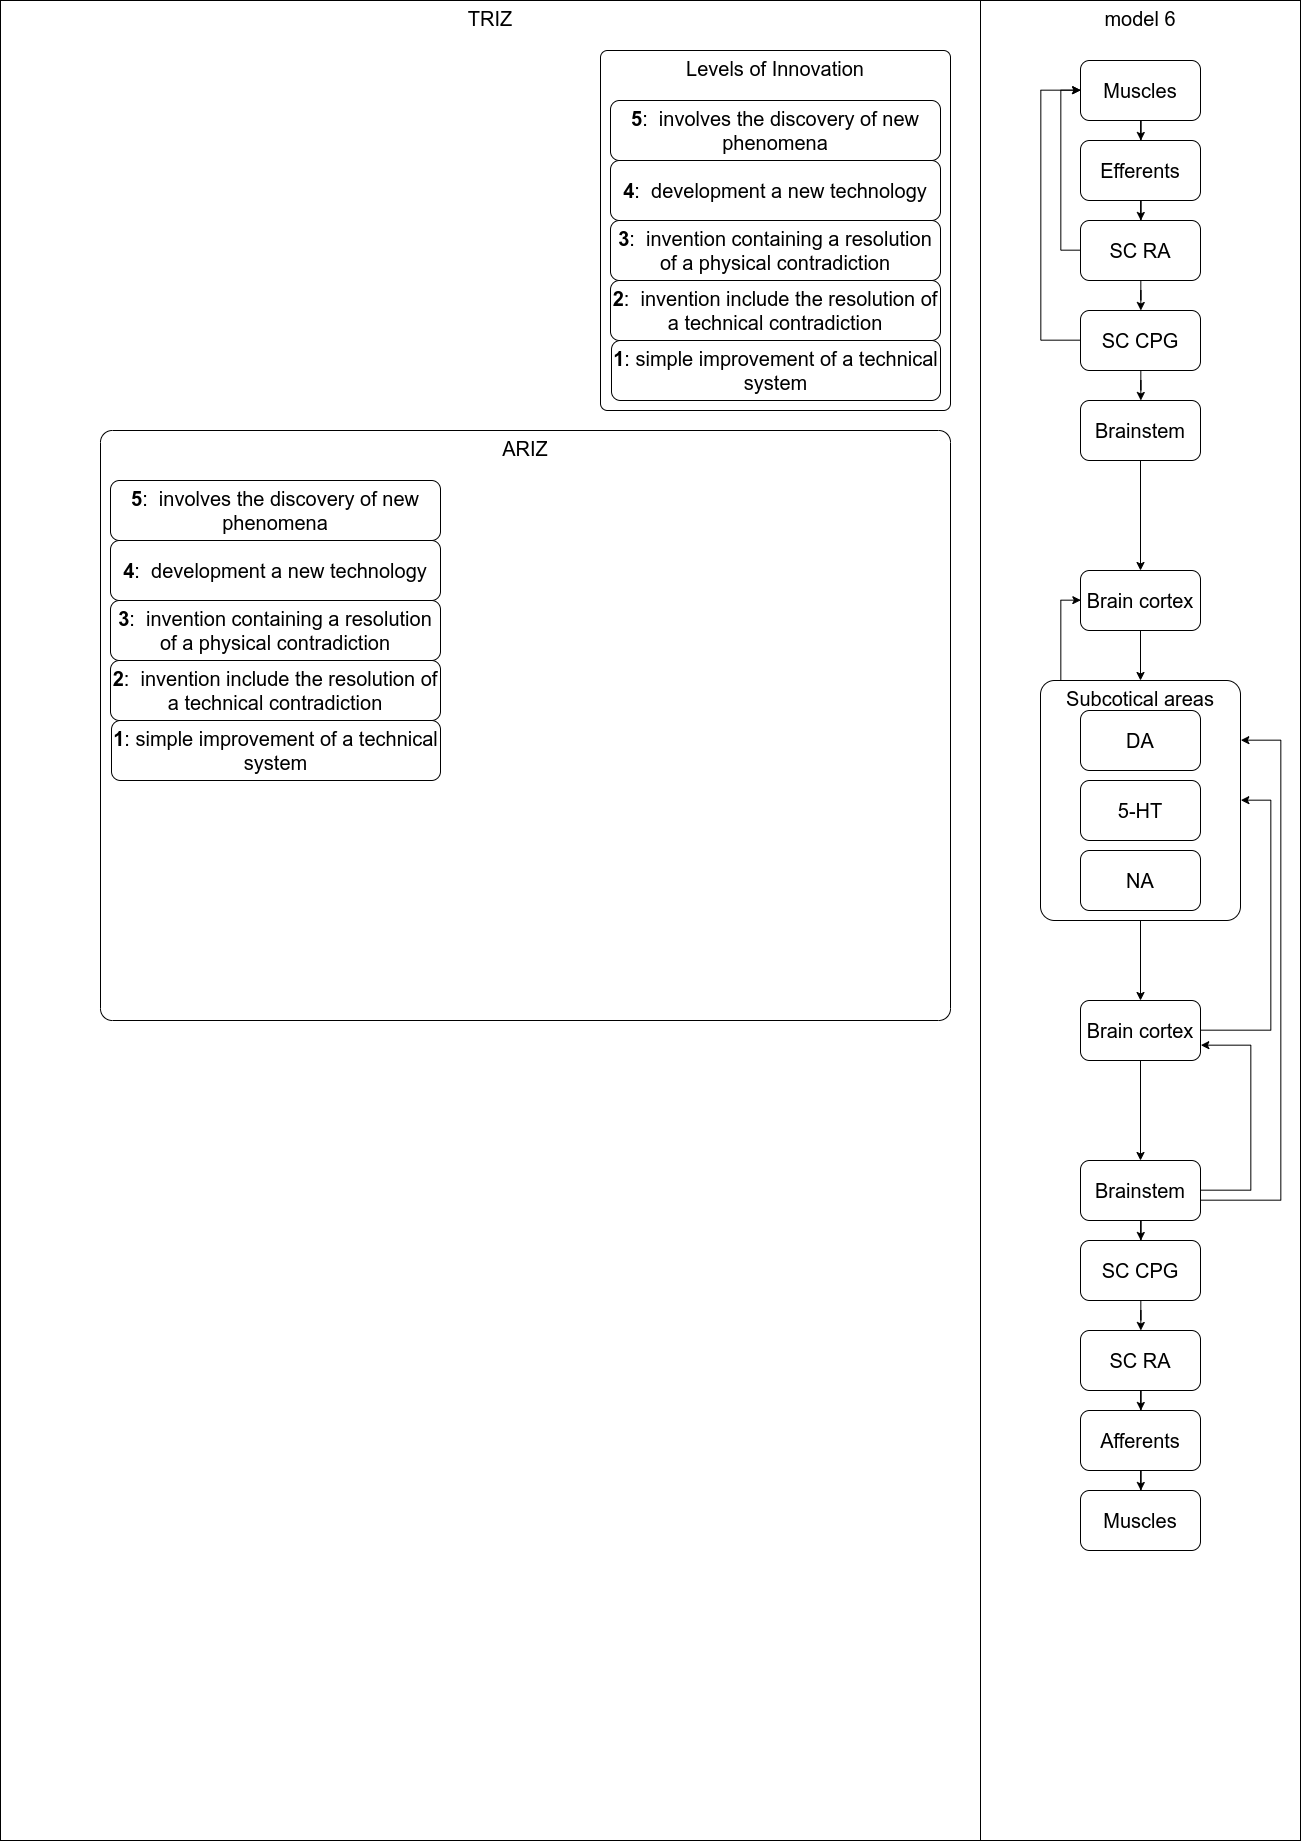

The diagram above was exported from draw.io. Its source (the exported page's mxGraphModel, read from the mxfile embedded in the PNG):
<mxGraphModel dx="2373" dy="1427" grid="1" gridSize="10" guides="1" tooltips="1" connect="1" arrows="1" fold="1" page="1" pageScale="1" pageWidth="850" pageHeight="1100" math="0" shadow="0">
  <root>
    <mxCell id="0" />
    <mxCell id="1" value="swim_lines" style="locked=1;" parent="0" />
    <mxCell id="01EgkQk6qwvhUiwrgR2c-4" value="model 6" style="rounded=0;whiteSpace=wrap;html=1;fontSize=20;verticalAlign=top;" parent="1" vertex="1">
      <mxGeometry x="240" y="40" width="320" height="1840" as="geometry" />
    </mxCell>
    <mxCell id="01EgkQk6qwvhUiwrgR2c-5" value="TRIZ" style="rounded=0;whiteSpace=wrap;html=1;fontSize=20;verticalAlign=top;" parent="1" vertex="1">
      <mxGeometry x="-740" y="40" width="980" height="1840" as="geometry" />
    </mxCell>
    <mxCell id="01EgkQk6qwvhUiwrgR2c-3" value="layers" parent="0" />
    <mxCell id="9V5B349urPTnMn-zVgTP-2" value="Levels of Innovation" style="rounded=1;whiteSpace=wrap;html=1;fontSize=20;arcSize=2;verticalAlign=top;" vertex="1" parent="01EgkQk6qwvhUiwrgR2c-3">
      <mxGeometry x="-140" y="90" width="350" height="360" as="geometry" />
    </mxCell>
    <mxCell id="jEMhdlaXbXH7S1izujuc-3" value="" style="edgeStyle=orthogonalEdgeStyle;rounded=0;orthogonalLoop=1;jettySize=auto;html=1;fontSize=20;" parent="01EgkQk6qwvhUiwrgR2c-3" source="jEMhdlaXbXH7S1izujuc-1" target="jEMhdlaXbXH7S1izujuc-2" edge="1">
      <mxGeometry relative="1" as="geometry" />
    </mxCell>
    <mxCell id="jEMhdlaXbXH7S1izujuc-1" value="Muscles" style="rounded=1;whiteSpace=wrap;html=1;fontSize=20;" parent="01EgkQk6qwvhUiwrgR2c-3" vertex="1">
      <mxGeometry x="340" y="100" width="120" height="60" as="geometry" />
    </mxCell>
    <mxCell id="jEMhdlaXbXH7S1izujuc-5" value="" style="edgeStyle=orthogonalEdgeStyle;rounded=0;orthogonalLoop=1;jettySize=auto;html=1;fontSize=20;" parent="01EgkQk6qwvhUiwrgR2c-3" source="jEMhdlaXbXH7S1izujuc-2" target="jEMhdlaXbXH7S1izujuc-4" edge="1">
      <mxGeometry relative="1" as="geometry" />
    </mxCell>
    <mxCell id="jEMhdlaXbXH7S1izujuc-2" value="Efferents" style="rounded=1;whiteSpace=wrap;html=1;fontSize=20;" parent="01EgkQk6qwvhUiwrgR2c-3" vertex="1">
      <mxGeometry x="340" y="180" width="120" height="60" as="geometry" />
    </mxCell>
    <mxCell id="jEMhdlaXbXH7S1izujuc-7" value="" style="edgeStyle=orthogonalEdgeStyle;rounded=0;orthogonalLoop=1;jettySize=auto;html=1;fontSize=20;" parent="01EgkQk6qwvhUiwrgR2c-3" source="jEMhdlaXbXH7S1izujuc-4" target="jEMhdlaXbXH7S1izujuc-6" edge="1">
      <mxGeometry relative="1" as="geometry" />
    </mxCell>
    <mxCell id="jEMhdlaXbXH7S1izujuc-20" style="edgeStyle=orthogonalEdgeStyle;rounded=0;orthogonalLoop=1;jettySize=auto;html=1;entryX=0;entryY=0.5;entryDx=0;entryDy=0;fontSize=20;" parent="01EgkQk6qwvhUiwrgR2c-3" source="jEMhdlaXbXH7S1izujuc-4" target="jEMhdlaXbXH7S1izujuc-1" edge="1">
      <mxGeometry relative="1" as="geometry">
        <Array as="points">
          <mxPoint x="320" y="290" />
          <mxPoint x="320" y="130" />
        </Array>
      </mxGeometry>
    </mxCell>
    <mxCell id="jEMhdlaXbXH7S1izujuc-4" value="SC RA" style="rounded=1;whiteSpace=wrap;html=1;fontSize=20;" parent="01EgkQk6qwvhUiwrgR2c-3" vertex="1">
      <mxGeometry x="340" y="260" width="120" height="60" as="geometry" />
    </mxCell>
    <mxCell id="jEMhdlaXbXH7S1izujuc-9" value="" style="edgeStyle=orthogonalEdgeStyle;rounded=0;orthogonalLoop=1;jettySize=auto;html=1;fontSize=20;" parent="01EgkQk6qwvhUiwrgR2c-3" source="jEMhdlaXbXH7S1izujuc-6" target="jEMhdlaXbXH7S1izujuc-8" edge="1">
      <mxGeometry relative="1" as="geometry" />
    </mxCell>
    <mxCell id="jEMhdlaXbXH7S1izujuc-21" style="edgeStyle=orthogonalEdgeStyle;rounded=0;orthogonalLoop=1;jettySize=auto;html=1;fontSize=20;" parent="01EgkQk6qwvhUiwrgR2c-3" source="jEMhdlaXbXH7S1izujuc-6" target="jEMhdlaXbXH7S1izujuc-1" edge="1">
      <mxGeometry relative="1" as="geometry">
        <mxPoint x="340" y="130" as="targetPoint" />
        <Array as="points">
          <mxPoint x="300" y="380" />
          <mxPoint x="300" y="130" />
        </Array>
      </mxGeometry>
    </mxCell>
    <mxCell id="jEMhdlaXbXH7S1izujuc-6" value="SC CPG" style="rounded=1;whiteSpace=wrap;html=1;fontSize=20;" parent="01EgkQk6qwvhUiwrgR2c-3" vertex="1">
      <mxGeometry x="340" y="350" width="120" height="60" as="geometry" />
    </mxCell>
    <mxCell id="jEMhdlaXbXH7S1izujuc-11" value="" style="edgeStyle=orthogonalEdgeStyle;rounded=0;orthogonalLoop=1;jettySize=auto;html=1;fontSize=20;" parent="01EgkQk6qwvhUiwrgR2c-3" source="jEMhdlaXbXH7S1izujuc-8" target="jEMhdlaXbXH7S1izujuc-10" edge="1">
      <mxGeometry relative="1" as="geometry" />
    </mxCell>
    <mxCell id="jEMhdlaXbXH7S1izujuc-8" value="Brainstem" style="rounded=1;whiteSpace=wrap;html=1;fontSize=20;" parent="01EgkQk6qwvhUiwrgR2c-3" vertex="1">
      <mxGeometry x="340" y="440" width="120" height="60" as="geometry" />
    </mxCell>
    <mxCell id="jEMhdlaXbXH7S1izujuc-13" value="" style="edgeStyle=orthogonalEdgeStyle;rounded=0;orthogonalLoop=1;jettySize=auto;html=1;fontSize=20;" parent="01EgkQk6qwvhUiwrgR2c-3" source="jEMhdlaXbXH7S1izujuc-10" target="jEMhdlaXbXH7S1izujuc-12" edge="1">
      <mxGeometry relative="1" as="geometry" />
    </mxCell>
    <mxCell id="jEMhdlaXbXH7S1izujuc-10" value="Brain cortex" style="rounded=1;whiteSpace=wrap;html=1;fontSize=20;" parent="01EgkQk6qwvhUiwrgR2c-3" vertex="1">
      <mxGeometry x="340" y="610" width="120" height="60" as="geometry" />
    </mxCell>
    <mxCell id="jEMhdlaXbXH7S1izujuc-15" value="" style="edgeStyle=orthogonalEdgeStyle;rounded=0;orthogonalLoop=1;jettySize=auto;html=1;fontSize=20;" parent="01EgkQk6qwvhUiwrgR2c-3" source="jEMhdlaXbXH7S1izujuc-12" target="jEMhdlaXbXH7S1izujuc-14" edge="1">
      <mxGeometry relative="1" as="geometry" />
    </mxCell>
    <mxCell id="jEMhdlaXbXH7S1izujuc-24" style="edgeStyle=orthogonalEdgeStyle;rounded=0;orthogonalLoop=1;jettySize=auto;html=1;entryX=0;entryY=0.5;entryDx=0;entryDy=0;fontSize=20;" parent="01EgkQk6qwvhUiwrgR2c-3" source="jEMhdlaXbXH7S1izujuc-12" target="jEMhdlaXbXH7S1izujuc-10" edge="1">
      <mxGeometry relative="1" as="geometry">
        <Array as="points">
          <mxPoint x="320" y="730" />
          <mxPoint x="320" y="640" />
        </Array>
      </mxGeometry>
    </mxCell>
    <mxCell id="jEMhdlaXbXH7S1izujuc-12" value="Subcotical areas" style="rounded=1;whiteSpace=wrap;html=1;fontSize=20;arcSize=7;verticalAlign=top;" parent="01EgkQk6qwvhUiwrgR2c-3" vertex="1">
      <mxGeometry x="300" y="720" width="200" height="240" as="geometry" />
    </mxCell>
    <mxCell id="jEMhdlaXbXH7S1izujuc-17" value="" style="edgeStyle=orthogonalEdgeStyle;rounded=0;orthogonalLoop=1;jettySize=auto;html=1;fontSize=20;entryX=0.5;entryY=0;entryDx=0;entryDy=0;" parent="01EgkQk6qwvhUiwrgR2c-3" source="jEMhdlaXbXH7S1izujuc-14" target="jEMhdlaXbXH7S1izujuc-22" edge="1">
      <mxGeometry relative="1" as="geometry" />
    </mxCell>
    <mxCell id="jEMhdlaXbXH7S1izujuc-27" style="edgeStyle=orthogonalEdgeStyle;rounded=0;orthogonalLoop=1;jettySize=auto;html=1;entryX=1;entryY=0.5;entryDx=0;entryDy=0;fontSize=20;" parent="01EgkQk6qwvhUiwrgR2c-3" source="jEMhdlaXbXH7S1izujuc-14" target="jEMhdlaXbXH7S1izujuc-12" edge="1">
      <mxGeometry relative="1" as="geometry">
        <Array as="points">
          <mxPoint x="530" y="1070" />
          <mxPoint x="530" y="840" />
        </Array>
      </mxGeometry>
    </mxCell>
    <mxCell id="jEMhdlaXbXH7S1izujuc-14" value="Brain cortex" style="rounded=1;whiteSpace=wrap;html=1;fontSize=20;" parent="01EgkQk6qwvhUiwrgR2c-3" vertex="1">
      <mxGeometry x="340" y="1040" width="120" height="60" as="geometry" />
    </mxCell>
    <mxCell id="jEMhdlaXbXH7S1izujuc-19" value="" style="edgeStyle=orthogonalEdgeStyle;rounded=0;orthogonalLoop=1;jettySize=auto;html=1;fontSize=20;" parent="01EgkQk6qwvhUiwrgR2c-3" source="jEMhdlaXbXH7S1izujuc-16" target="jEMhdlaXbXH7S1izujuc-18" edge="1">
      <mxGeometry relative="1" as="geometry" />
    </mxCell>
    <mxCell id="jEMhdlaXbXH7S1izujuc-16" value="SC CPG" style="rounded=1;whiteSpace=wrap;html=1;fontSize=20;" parent="01EgkQk6qwvhUiwrgR2c-3" vertex="1">
      <mxGeometry x="340" y="1280" width="120" height="60" as="geometry" />
    </mxCell>
    <mxCell id="jEMhdlaXbXH7S1izujuc-26" value="" style="edgeStyle=orthogonalEdgeStyle;rounded=0;orthogonalLoop=1;jettySize=auto;html=1;fontSize=20;" parent="01EgkQk6qwvhUiwrgR2c-3" source="jEMhdlaXbXH7S1izujuc-32" target="jEMhdlaXbXH7S1izujuc-25" edge="1">
      <mxGeometry relative="1" as="geometry">
        <mxPoint x="600" y="1640" as="sourcePoint" />
      </mxGeometry>
    </mxCell>
    <mxCell id="jEMhdlaXbXH7S1izujuc-33" value="" style="edgeStyle=orthogonalEdgeStyle;rounded=0;orthogonalLoop=1;jettySize=auto;html=1;fontSize=20;" parent="01EgkQk6qwvhUiwrgR2c-3" source="jEMhdlaXbXH7S1izujuc-18" target="jEMhdlaXbXH7S1izujuc-32" edge="1">
      <mxGeometry relative="1" as="geometry" />
    </mxCell>
    <mxCell id="jEMhdlaXbXH7S1izujuc-18" value="SC RA" style="rounded=1;whiteSpace=wrap;html=1;fontSize=20;" parent="01EgkQk6qwvhUiwrgR2c-3" vertex="1">
      <mxGeometry x="340" y="1370" width="120" height="60" as="geometry" />
    </mxCell>
    <mxCell id="jEMhdlaXbXH7S1izujuc-32" value="Afferents" style="rounded=1;whiteSpace=wrap;html=1;fontSize=20;" parent="01EgkQk6qwvhUiwrgR2c-3" vertex="1">
      <mxGeometry x="340" y="1450" width="120" height="60" as="geometry" />
    </mxCell>
    <mxCell id="jEMhdlaXbXH7S1izujuc-25" value="Muscles" style="rounded=1;whiteSpace=wrap;html=1;fontSize=20;" parent="01EgkQk6qwvhUiwrgR2c-3" vertex="1">
      <mxGeometry x="340" y="1530" width="120" height="60" as="geometry" />
    </mxCell>
    <mxCell id="jEMhdlaXbXH7S1izujuc-23" style="edgeStyle=orthogonalEdgeStyle;rounded=0;orthogonalLoop=1;jettySize=auto;html=1;fontSize=20;" parent="01EgkQk6qwvhUiwrgR2c-3" source="jEMhdlaXbXH7S1izujuc-22" target="jEMhdlaXbXH7S1izujuc-16" edge="1">
      <mxGeometry relative="1" as="geometry" />
    </mxCell>
    <mxCell id="jEMhdlaXbXH7S1izujuc-28" style="edgeStyle=orthogonalEdgeStyle;rounded=0;orthogonalLoop=1;jettySize=auto;html=1;fontSize=20;entryX=1;entryY=0.75;entryDx=0;entryDy=0;" parent="01EgkQk6qwvhUiwrgR2c-3" source="jEMhdlaXbXH7S1izujuc-22" target="jEMhdlaXbXH7S1izujuc-14" edge="1">
      <mxGeometry relative="1" as="geometry">
        <mxPoint x="460" y="870" as="targetPoint" />
        <Array as="points">
          <mxPoint x="510" y="1230" />
          <mxPoint x="510" y="1086" />
        </Array>
      </mxGeometry>
    </mxCell>
    <mxCell id="jEMhdlaXbXH7S1izujuc-29" style="edgeStyle=orthogonalEdgeStyle;rounded=0;orthogonalLoop=1;jettySize=auto;html=1;entryX=1;entryY=0.25;entryDx=0;entryDy=0;fontSize=20;" parent="01EgkQk6qwvhUiwrgR2c-3" source="jEMhdlaXbXH7S1izujuc-22" target="jEMhdlaXbXH7S1izujuc-12" edge="1">
      <mxGeometry relative="1" as="geometry">
        <Array as="points">
          <mxPoint x="540" y="1240" />
          <mxPoint x="540" y="780" />
        </Array>
      </mxGeometry>
    </mxCell>
    <mxCell id="jEMhdlaXbXH7S1izujuc-22" value="Brainstem" style="rounded=1;whiteSpace=wrap;html=1;fontSize=20;" parent="01EgkQk6qwvhUiwrgR2c-3" vertex="1">
      <mxGeometry x="340" y="1200" width="120" height="60" as="geometry" />
    </mxCell>
    <mxCell id="jEMhdlaXbXH7S1izujuc-43" value="DA" style="rounded=1;whiteSpace=wrap;html=1;fontSize=20;" parent="01EgkQk6qwvhUiwrgR2c-3" vertex="1">
      <mxGeometry x="340" y="750" width="120" height="60" as="geometry" />
    </mxCell>
    <mxCell id="jEMhdlaXbXH7S1izujuc-44" value="5-HT" style="rounded=1;whiteSpace=wrap;html=1;fontSize=20;" parent="01EgkQk6qwvhUiwrgR2c-3" vertex="1">
      <mxGeometry x="340" y="820" width="120" height="60" as="geometry" />
    </mxCell>
    <mxCell id="jEMhdlaXbXH7S1izujuc-45" value="NA" style="rounded=1;whiteSpace=wrap;html=1;fontSize=20;" parent="01EgkQk6qwvhUiwrgR2c-3" vertex="1">
      <mxGeometry x="340" y="890" width="120" height="60" as="geometry" />
    </mxCell>
    <mxCell id="9V5B349urPTnMn-zVgTP-1" value="&lt;b&gt;1&lt;/b&gt;:&amp;nbsp;&lt;span style=&quot;font-family: &amp;#34;arial&amp;#34;&quot;&gt;simple improvement of a technical system&lt;/span&gt;" style="rounded=1;whiteSpace=wrap;html=1;fontSize=20;" vertex="1" parent="01EgkQk6qwvhUiwrgR2c-3">
      <mxGeometry x="-129" y="380" width="329" height="60" as="geometry" />
    </mxCell>
    <mxCell id="9V5B349urPTnMn-zVgTP-3" value="&lt;b&gt;2&lt;/b&gt;:&amp;nbsp;&lt;b&gt;&lt;span style=&quot;font-family: &amp;#34;arial&amp;#34;&quot;&gt; &lt;/span&gt;&lt;/b&gt;&lt;span style=&quot;font-family: &amp;#34;arial&amp;#34;&quot;&gt;invention include the resolution of a technical contradiction&lt;/span&gt;" style="rounded=1;whiteSpace=wrap;html=1;fontSize=20;" vertex="1" parent="01EgkQk6qwvhUiwrgR2c-3">
      <mxGeometry x="-130" y="320" width="330" height="60" as="geometry" />
    </mxCell>
    <mxCell id="9V5B349urPTnMn-zVgTP-5" value="&lt;b&gt;3&lt;/b&gt;:&amp;nbsp;&lt;b&gt;&lt;span style=&quot;font-family: &amp;#34;arial&amp;#34;&quot;&gt;&amp;nbsp;&lt;/span&gt;&lt;/b&gt;&lt;span style=&quot;font-family: &amp;#34;arial&amp;#34;&quot;&gt;invention containing a resolution of a physical contradiction&lt;/span&gt;" style="rounded=1;whiteSpace=wrap;html=1;fontSize=20;" vertex="1" parent="01EgkQk6qwvhUiwrgR2c-3">
      <mxGeometry x="-130" y="260" width="330" height="60" as="geometry" />
    </mxCell>
    <mxCell id="9V5B349urPTnMn-zVgTP-6" value="&lt;b&gt;4&lt;/b&gt;:&amp;nbsp;&lt;b&gt;&lt;span style=&quot;font-family: &amp;#34;arial&amp;#34;&quot;&gt;&amp;nbsp;&lt;/span&gt;&lt;/b&gt;&lt;span style=&quot;font-family: &amp;#34;arial&amp;#34;&quot;&gt;development a new technology&lt;/span&gt;" style="rounded=1;whiteSpace=wrap;html=1;fontSize=20;" vertex="1" parent="01EgkQk6qwvhUiwrgR2c-3">
      <mxGeometry x="-130" y="200" width="330" height="60" as="geometry" />
    </mxCell>
    <mxCell id="9V5B349urPTnMn-zVgTP-7" value="&lt;b&gt;5&lt;/b&gt;:&amp;nbsp;&lt;b&gt;&lt;span style=&quot;font-family: &amp;#34;arial&amp;#34;&quot;&gt;&amp;nbsp;&lt;/span&gt;&lt;/b&gt;&lt;span style=&quot;font-family: &amp;#34;arial&amp;#34;&quot;&gt;involves the d&lt;/span&gt;&lt;span style=&quot;font-family: &amp;#34;arial&amp;#34;&quot;&gt;iscovery of new phenomena&lt;/span&gt;" style="rounded=1;whiteSpace=wrap;html=1;fontSize=20;" vertex="1" parent="01EgkQk6qwvhUiwrgR2c-3">
      <mxGeometry x="-130" y="140" width="330" height="60" as="geometry" />
    </mxCell>
    <mxCell id="9V5B349urPTnMn-zVgTP-8" value="ARIZ" style="rounded=1;whiteSpace=wrap;html=1;fontSize=20;arcSize=2;verticalAlign=top;" vertex="1" parent="01EgkQk6qwvhUiwrgR2c-3">
      <mxGeometry x="-640" y="470" width="850" height="590" as="geometry" />
    </mxCell>
    <mxCell id="9V5B349urPTnMn-zVgTP-9" value="&lt;b&gt;1&lt;/b&gt;:&amp;nbsp;&lt;span style=&quot;font-family: &amp;#34;arial&amp;#34;&quot;&gt;simple improvement of a technical system&lt;/span&gt;" style="rounded=1;whiteSpace=wrap;html=1;fontSize=20;" vertex="1" parent="01EgkQk6qwvhUiwrgR2c-3">
      <mxGeometry x="-629" y="760" width="329" height="60" as="geometry" />
    </mxCell>
    <mxCell id="9V5B349urPTnMn-zVgTP-10" value="&lt;b&gt;2&lt;/b&gt;:&amp;nbsp;&lt;b&gt;&lt;span style=&quot;font-family: &amp;#34;arial&amp;#34;&quot;&gt; &lt;/span&gt;&lt;/b&gt;&lt;span style=&quot;font-family: &amp;#34;arial&amp;#34;&quot;&gt;invention include the resolution of a technical contradiction&lt;/span&gt;" style="rounded=1;whiteSpace=wrap;html=1;fontSize=20;" vertex="1" parent="01EgkQk6qwvhUiwrgR2c-3">
      <mxGeometry x="-630" y="700" width="330" height="60" as="geometry" />
    </mxCell>
    <mxCell id="9V5B349urPTnMn-zVgTP-11" value="&lt;b&gt;3&lt;/b&gt;:&amp;nbsp;&lt;b&gt;&lt;span style=&quot;font-family: &amp;#34;arial&amp;#34;&quot;&gt;&amp;nbsp;&lt;/span&gt;&lt;/b&gt;&lt;span style=&quot;font-family: &amp;#34;arial&amp;#34;&quot;&gt;invention containing a resolution of a physical contradiction&lt;/span&gt;" style="rounded=1;whiteSpace=wrap;html=1;fontSize=20;" vertex="1" parent="01EgkQk6qwvhUiwrgR2c-3">
      <mxGeometry x="-630" y="640" width="330" height="60" as="geometry" />
    </mxCell>
    <mxCell id="9V5B349urPTnMn-zVgTP-12" value="&lt;b&gt;4&lt;/b&gt;:&amp;nbsp;&lt;b&gt;&lt;span style=&quot;font-family: &amp;#34;arial&amp;#34;&quot;&gt;&amp;nbsp;&lt;/span&gt;&lt;/b&gt;&lt;span style=&quot;font-family: &amp;#34;arial&amp;#34;&quot;&gt;development a new technology&lt;/span&gt;" style="rounded=1;whiteSpace=wrap;html=1;fontSize=20;" vertex="1" parent="01EgkQk6qwvhUiwrgR2c-3">
      <mxGeometry x="-630" y="580" width="330" height="60" as="geometry" />
    </mxCell>
    <mxCell id="9V5B349urPTnMn-zVgTP-13" value="&lt;b&gt;5&lt;/b&gt;:&amp;nbsp;&lt;b&gt;&lt;span style=&quot;font-family: &amp;#34;arial&amp;#34;&quot;&gt;&amp;nbsp;&lt;/span&gt;&lt;/b&gt;&lt;span style=&quot;font-family: &amp;#34;arial&amp;#34;&quot;&gt;involves the d&lt;/span&gt;&lt;span style=&quot;font-family: &amp;#34;arial&amp;#34;&quot;&gt;iscovery of new phenomena&lt;/span&gt;" style="rounded=1;whiteSpace=wrap;html=1;fontSize=20;" vertex="1" parent="01EgkQk6qwvhUiwrgR2c-3">
      <mxGeometry x="-630" y="520" width="330" height="60" as="geometry" />
    </mxCell>
  </root>
</mxGraphModel>